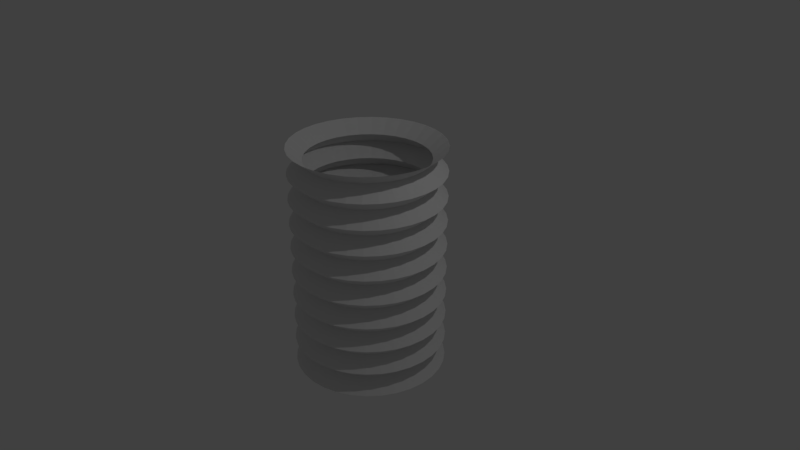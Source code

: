 # Source: section_2.3.blend  (saved by Blender 2.79.0; exported with 4.5.12 LTS)
import bpy
from mathutils import Matrix  # noqa: F401  (used for matrix-valued properties, if any)

bpy.ops.wm.read_factory_settings(use_empty=True)
scene = bpy.context.scene
scene.name = 'Scene'

# ---- collections
col_collection_1 = bpy.data.collections.new('Collection 1'); scene.collection.children.link(col_collection_1)

# ---- world
world_world = bpy.data.worlds.new('World'); scene.world = world_world
world_world.color = (0.05088, 0.05088, 0.05088)
world_world.use_sun_shadow = False
world_world.sun_shadow_jitter_overblur = 0.0
world_world.cycles.sampling_method = 'MANUAL'

# ---- cameras
cam_camera = bpy.data.cameras.new('Camera')
cam_camera.clip_end = 100.0
cam_camera.lens = 35.0
cam_camera.sensor_width = 32.0
cam_camera.sensor_height = 18.0
cam_camera.ortho_scale = 7.314
cam_camera.dof.focus_distance = 0.0
cam_camera.dof.aperture_fstop = 128.0

# ---- lights
light_lamp = bpy.data.lights.new('Lamp', 'POINT')
light_lamp.transmission_factor = 0.0
light_lamp.cutoff_distance = 30.0
light_lamp.energy = 100.0
light_lamp.shadow_buffer_clip_start = 1.001
light_lamp.shadow_soft_size = 0.1
light_lamp.shadow_maximum_resolution = 0.006
light_lamp.use_absolute_resolution = True

# ---- meshes
me_cylinder = bpy.data.meshes.new('Cylinder')
me_cylinder.from_pydata([(0.0, 1.0, -1.5), (0.0, 1.0, 1.5), (0.1951, 0.9808, -1.5), (0.1951, 0.9808, 1.5), (0.3827, 0.9239, -1.5), (0.3827, 0.9239, 1.5), (0.5556, 0.8315, -1.5), (0.5556, 0.8315, 1.5), (0.7071, 0.7071, -1.5), (0.7071, 0.7071, 1.5), (0.8315, 0.5556, -1.5), (0.8315, 0.5556, 1.5), (0.9239, 0.3827, -1.5), (0.9239, 0.3827, 1.5), (0.9808, 0.1951, -1.5), (0.9808, 0.1951, 1.5), (1.0, 7.55e-08, -1.5), (1.0, 7.55e-08, 1.5), (0.9808, -0.1951, -1.5), (0.9808, -0.1951, 1.5), (0.9239, -0.3827, -1.5), (0.9239, -0.3827, 1.5), (0.8315, -0.5556, -1.5), (0.8315, -0.5556, 1.5), (0.7071, -0.7071, -1.5), (0.7071, -0.7071, 1.5), (0.5556, -0.8315, -1.5), (0.5556, -0.8315, 1.5), (0.3827, -0.9239, -1.5), (0.3827, -0.9239, 1.5), (0.1951, -0.9808, -1.5), (0.1951, -0.9808, 1.5), (-3.258e-07, -1.0, -1.5), (-3.258e-07, -1.0, 1.5), (-0.1951, -0.9808, -1.5), (-0.1951, -0.9808, 1.5), (-0.3827, -0.9239, -1.5), (-0.3827, -0.9239, 1.5), (-0.5556, -0.8315, -1.5), (-0.5556, -0.8315, 1.5), (-0.7071, -0.7071, -1.5), (-0.7071, -0.7071, 1.5), (-0.8315, -0.5556, -1.5), (-0.8315, -0.5556, 1.5), (-0.9239, -0.3827, -1.5), (-0.9239, -0.3827, 1.5), (-0.9808, -0.1951, -1.5), (-0.9808, -0.1951, 1.5), (-1.0, 9.656e-07, -1.5), (-1.0, 9.656e-07, 1.5), (-0.9808, 0.1951, -1.5), (-0.9808, 0.1951, 1.5), (-0.9239, 0.3827, -1.5), (-0.9239, 0.3827, 1.5), (-0.8315, 0.5556, -1.5), (-0.8315, 0.5556, 1.5), (-0.7071, 0.7071, -1.5), (-0.7071, 0.7071, 1.5), (-0.5556, 0.8315, -1.5), (-0.5556, 0.8315, 1.5), (-0.3827, 0.9239, -1.5), (-0.3827, 0.9239, 1.5), (-0.1951, 0.9808, -1.5), (-0.1951, 0.9808, 1.5), (2.738e-08, 0.8, -1.333), (0.0, 1.0, -1.167), (2.738e-08, 0.8, -1.0), (0.0, 1.0, -0.8333), (2.738e-08, 0.8, -0.6667), (0.0, 1.0, -0.5), (2.738e-08, 0.8, -0.3333), (0.0, 1.0, -0.1667), (2.738e-08, 0.8, -2.98e-08), (0.0, 1.0, 0.1667), (2.738e-08, 0.8, 0.3333), (0.0, 1.0, 0.5), (2.738e-08, 0.8, 0.6667), (0.0, 1.0, 0.8333), (2.738e-08, 0.8, 1.0), (0.0, 1.0, 1.167), (2.738e-08, 0.8, 1.333), (0.1561, 0.7846, 1.333), (0.1951, 0.9808, 1.167), (0.1561, 0.7846, 1.0), (0.1951, 0.9808, 0.8333), (0.1561, 0.7846, 0.6667), (0.1951, 0.9808, 0.5), (0.1561, 0.7846, 0.3333), (0.1951, 0.9808, 0.1667), (0.1561, 0.7846, 2.98e-08), (0.1951, 0.9808, -0.1667), (0.1561, 0.7846, -0.3333), (0.1951, 0.9808, -0.5), (0.1561, 0.7846, -0.6667), (0.1951, 0.9808, -0.8333), (0.1561, 0.7846, -1.0), (0.1951, 0.9808, -1.167), (0.1561, 0.7846, -1.333), (0.3061, 0.7391, 1.333), (0.3827, 0.9239, 1.167), (0.3061, 0.7391, 1.0), (0.3827, 0.9239, 0.8333), (0.3061, 0.7391, 0.6667), (0.3827, 0.9239, 0.5), (0.3061, 0.7391, 0.3333), (0.3827, 0.9239, 0.1667), (0.3061, 0.7391, 2.98e-08), (0.3827, 0.9239, -0.1667), (0.3061, 0.7391, -0.3333), (0.3827, 0.9239, -0.5), (0.3061, 0.7391, -0.6667), (0.3827, 0.9239, -0.8333), (0.3061, 0.7391, -1.0), (0.3827, 0.9239, -1.167), (0.3061, 0.7391, -1.333), (0.4445, 0.6652, 1.333), (0.5556, 0.8315, 1.167), (0.4445, 0.6652, 1.0), (0.5556, 0.8315, 0.8333), (0.4445, 0.6652, 0.6667), (0.5556, 0.8315, 0.5), (0.4445, 0.6652, 0.3333), (0.5556, 0.8315, 0.1667), (0.4445, 0.6652, 2.98e-08), (0.5556, 0.8315, -0.1667), (0.4445, 0.6652, -0.3333), (0.5556, 0.8315, -0.5), (0.4445, 0.6652, -0.6667), (0.5556, 0.8315, -0.8333), (0.4445, 0.6652, -1.0), (0.5556, 0.8315, -1.167), (0.4445, 0.6652, -1.333), (0.5657, 0.5657, 1.333), (0.7071, 0.7071, 1.167), (0.5657, 0.5657, 1.0), (0.7071, 0.7071, 0.8333), (0.5657, 0.5657, 0.6667), (0.7071, 0.7071, 0.5), (0.5657, 0.5657, 0.3333), (0.7071, 0.7071, 0.1667), (0.5657, 0.5657, 2.98e-08), (0.7071, 0.7071, -0.1667), (0.5657, 0.5657, -0.3333), (0.7071, 0.7071, -0.5), (0.5657, 0.5657, -0.6667), (0.7071, 0.7071, -0.8333), (0.5657, 0.5657, -1.0), (0.7071, 0.7071, -1.167), (0.5657, 0.5657, -1.333), (0.6652, 0.4445, 1.333), (0.8315, 0.5556, 1.167), (0.6652, 0.4445, 1.0), (0.8315, 0.5556, 0.8333), (0.6652, 0.4445, 0.6667), (0.8315, 0.5556, 0.5), (0.6652, 0.4445, 0.3333), (0.8315, 0.5556, 0.1667), (0.6652, 0.4445, 2.98e-08), (0.8315, 0.5556, -0.1667), (0.6652, 0.4445, -0.3333), (0.8315, 0.5556, -0.5), (0.6652, 0.4445, -0.6667), (0.8315, 0.5556, -0.8333), (0.6652, 0.4445, -1.0), (0.8315, 0.5556, -1.167), (0.6652, 0.4445, -1.333), (0.7391, 0.3061, 1.333), (0.9239, 0.3827, 1.167), (0.7391, 0.3061, 1.0), (0.9239, 0.3827, 0.8333), (0.7391, 0.3061, 0.6667), (0.9239, 0.3827, 0.5), (0.7391, 0.3061, 0.3333), (0.9239, 0.3827, 0.1667), (0.7391, 0.3061, 2.98e-08), (0.9239, 0.3827, -0.1667), (0.7391, 0.3061, -0.3333), (0.9239, 0.3827, -0.5), (0.7391, 0.3061, -0.6667), (0.9239, 0.3827, -0.8333), (0.7391, 0.3061, -1.0), (0.9239, 0.3827, -1.167), (0.7391, 0.3061, -1.333), (0.7846, 0.1561, 1.333), (0.9808, 0.1951, 1.167), (0.7846, 0.1561, 1.0), (0.9808, 0.1951, 0.8333), (0.7846, 0.1561, 0.6667), (0.9808, 0.1951, 0.5), (0.7846, 0.1561, 0.3333), (0.9808, 0.1951, 0.1667), (0.7846, 0.1561, 2.98e-08), (0.9808, 0.1951, -0.1667), (0.7846, 0.1561, -0.3333), (0.9808, 0.1951, -0.5), (0.7846, 0.1561, -0.6667), (0.9808, 0.1951, -0.8333), (0.7846, 0.1561, -1.0), (0.9808, 0.1951, -1.167), (0.7846, 0.1561, -1.333), (0.8, 1.049e-07, 1.333), (1.0, 7.55e-08, 1.167), (0.8, 1.049e-07, 1.0), (1.0, 7.55e-08, 0.8333), (0.8, 1.049e-07, 0.6667), (1.0, 7.55e-08, 0.5), (0.8, 1.049e-07, 0.3333), (1.0, 7.55e-08, 0.1667), (0.8, 1.049e-07, 2.98e-08), (1.0, 7.55e-08, -0.1667), (0.8, 1.049e-07, -0.3333), (1.0, 7.55e-08, -0.5), (0.8, 1.049e-07, -0.6667), (1.0, 7.55e-08, -0.8333), (0.8, 1.049e-07, -1.0), (1.0, 7.55e-08, -1.167), (0.8, 1.049e-07, -1.333), (0.7846, -0.1561, 1.333), (0.9808, -0.1951, 1.167), (0.7846, -0.1561, 1.0), (0.9808, -0.1951, 0.8333), (0.7846, -0.1561, 0.6667), (0.9808, -0.1951, 0.5), (0.7846, -0.1561, 0.3333), (0.9808, -0.1951, 0.1667), (0.7846, -0.1561, 2.98e-08), (0.9808, -0.1951, -0.1667), (0.7846, -0.1561, -0.3333), (0.9808, -0.1951, -0.5), (0.7846, -0.1561, -0.6667), (0.9808, -0.1951, -0.8333), (0.7846, -0.1561, -1.0), (0.9808, -0.1951, -1.167), (0.7846, -0.1561, -1.333), (0.7391, -0.3061, 1.333), (0.9239, -0.3827, 1.167), (0.7391, -0.3061, 1.0), (0.9239, -0.3827, 0.8333), (0.7391, -0.3061, 0.6667), (0.9239, -0.3827, 0.5), (0.7391, -0.3061, 0.3333), (0.9239, -0.3827, 0.1667), (0.7391, -0.3061, 2.98e-08), (0.9239, -0.3827, -0.1667), (0.7391, -0.3061, -0.3333), (0.9239, -0.3827, -0.5), (0.7391, -0.3061, -0.6667), (0.9239, -0.3827, -0.8333), (0.7391, -0.3061, -1.0), (0.9239, -0.3827, -1.167), (0.7391, -0.3061, -1.333), (0.6652, -0.4445, 1.333), (0.8315, -0.5556, 1.167), (0.6652, -0.4445, 1.0), (0.8315, -0.5556, 0.8333), (0.6652, -0.4445, 0.6667), (0.8315, -0.5556, 0.5), (0.6652, -0.4445, 0.3333), (0.8315, -0.5556, 0.1667), (0.6652, -0.4445, 2.98e-08), (0.8315, -0.5556, -0.1667), (0.6652, -0.4445, -0.3333), (0.8315, -0.5556, -0.5), (0.6652, -0.4445, -0.6667), (0.8315, -0.5556, -0.8333), (0.6652, -0.4445, -1.0), (0.8315, -0.5556, -1.167), (0.6652, -0.4445, -1.333), (0.5657, -0.5657, 1.333), (0.7071, -0.7071, 1.167), (0.5657, -0.5657, 1.0), (0.7071, -0.7071, 0.8333), (0.5657, -0.5657, 0.6667), (0.7071, -0.7071, 0.5), (0.5657, -0.5657, 0.3333), (0.7071, -0.7071, 0.1667), (0.5657, -0.5657, 2.98e-08), (0.7071, -0.7071, -0.1667), (0.5657, -0.5657, -0.3333), (0.7071, -0.7071, -0.5), (0.5657, -0.5657, -0.6667), (0.7071, -0.7071, -0.8333), (0.5657, -0.5657, -1.0), (0.7071, -0.7071, -1.167), (0.5657, -0.5657, -1.333), (0.4445, -0.6652, 1.333), (0.5556, -0.8315, 1.167), (0.4445, -0.6652, 1.0), (0.5556, -0.8315, 0.8333), (0.4445, -0.6652, 0.6667), (0.5556, -0.8315, 0.5), (0.4445, -0.6652, 0.3333), (0.5556, -0.8315, 0.1667), (0.4445, -0.6652, 2.98e-08), (0.5556, -0.8315, -0.1667), (0.4445, -0.6652, -0.3333), (0.5556, -0.8315, -0.5), (0.4445, -0.6652, -0.6667), (0.5556, -0.8315, -0.8333), (0.4445, -0.6652, -1.0), (0.5556, -0.8315, -1.167), (0.4445, -0.6652, -1.333), (0.3061, -0.7391, 1.333), (0.3827, -0.9239, 1.167), (0.3061, -0.7391, 1.0), (0.3827, -0.9239, 0.8333), (0.3061, -0.7391, 0.6667), (0.3827, -0.9239, 0.5), (0.3061, -0.7391, 0.3333), (0.3827, -0.9239, 0.1667), (0.3061, -0.7391, 2.98e-08), (0.3827, -0.9239, -0.1667), (0.3061, -0.7391, -0.3333), (0.3827, -0.9239, -0.5), (0.3061, -0.7391, -0.6667), (0.3827, -0.9239, -0.8333), (0.3061, -0.7391, -1.0), (0.3827, -0.9239, -1.167), (0.3061, -0.7391, -1.333), (0.1561, -0.7846, 1.333), (0.1951, -0.9808, 1.167), (0.1561, -0.7846, 1.0), (0.1951, -0.9808, 0.8333), (0.1561, -0.7846, 0.6667), (0.1951, -0.9808, 0.5), (0.1561, -0.7846, 0.3333), (0.1951, -0.9808, 0.1667), (0.1561, -0.7846, 2.98e-08), (0.1951, -0.9808, -0.1667), (0.1561, -0.7846, -0.3333), (0.1951, -0.9808, -0.5), (0.1561, -0.7846, -0.6667), (0.1951, -0.9808, -0.8333), (0.1561, -0.7846, -1.0), (0.1951, -0.9808, -1.167), (0.1561, -0.7846, -1.333), (-2.333e-07, -0.8, 1.333), (-3.258e-07, -1.0, 1.167), (-2.333e-07, -0.8, 1.0), (-3.258e-07, -1.0, 0.8333), (-2.333e-07, -0.8, 0.6667), (-3.258e-07, -1.0, 0.5), (-2.333e-07, -0.8, 0.3333), (-3.258e-07, -1.0, 0.1667), (-2.333e-07, -0.8, 2.98e-08), (-3.258e-07, -1.0, -0.1667), (-2.333e-07, -0.8, -0.3333), (-3.258e-07, -1.0, -0.5), (-2.333e-07, -0.8, -0.6667), (-3.258e-07, -1.0, -0.8333), (-2.333e-07, -0.8, -1.0), (-3.258e-07, -1.0, -1.167), (-2.333e-07, -0.8, -1.333), (-0.1561, -0.7846, 1.333), (-0.1951, -0.9808, 1.167), (-0.1561, -0.7846, 1.0), (-0.1951, -0.9808, 0.8333), (-0.1561, -0.7846, 0.6667), (-0.1951, -0.9808, 0.5), (-0.1561, -0.7846, 0.3333), (-0.1951, -0.9808, 0.1667), (-0.1561, -0.7846, 2.98e-08), (-0.1951, -0.9808, -0.1667), (-0.1561, -0.7846, -0.3333), (-0.1951, -0.9808, -0.5), (-0.1561, -0.7846, -0.6667), (-0.1951, -0.9808, -0.8333), (-0.1561, -0.7846, -1.0), (-0.1951, -0.9808, -1.167), (-0.1561, -0.7846, -1.333), (-0.3061, -0.7391, 1.333), (-0.3827, -0.9239, 1.167), (-0.3061, -0.7391, 1.0), (-0.3827, -0.9239, 0.8333), (-0.3061, -0.7391, 0.6667), (-0.3827, -0.9239, 0.5), (-0.3061, -0.7391, 0.3333), (-0.3827, -0.9239, 0.1667), (-0.3061, -0.7391, 2.98e-08), (-0.3827, -0.9239, -0.1667), (-0.3061, -0.7391, -0.3333), (-0.3827, -0.9239, -0.5), (-0.3061, -0.7391, -0.6667), (-0.3827, -0.9239, -0.8333), (-0.3061, -0.7391, -1.0), (-0.3827, -0.9239, -1.167), (-0.3061, -0.7391, -1.333), (-0.4445, -0.6652, 1.333), (-0.5556, -0.8315, 1.167), (-0.4445, -0.6652, 1.0), (-0.5556, -0.8315, 0.8333), (-0.4445, -0.6652, 0.6667), (-0.5556, -0.8315, 0.5), (-0.4445, -0.6652, 0.3333), (-0.5556, -0.8315, 0.1667), (-0.4445, -0.6652, 2.98e-08), (-0.5556, -0.8315, -0.1667), (-0.4445, -0.6652, -0.3333), (-0.5556, -0.8315, -0.5), (-0.4445, -0.6652, -0.6667), (-0.5556, -0.8315, -0.8333), (-0.4445, -0.6652, -1.0), (-0.5556, -0.8315, -1.167), (-0.4445, -0.6652, -1.333), (-0.5657, -0.5657, 1.333), (-0.7071, -0.7071, 1.167), (-0.5657, -0.5657, 1.0), (-0.7071, -0.7071, 0.8333), (-0.5657, -0.5657, 0.6667), (-0.7071, -0.7071, 0.5), (-0.5657, -0.5657, 0.3333), (-0.7071, -0.7071, 0.1667), (-0.5657, -0.5657, 2.98e-08), (-0.7071, -0.7071, -0.1667), (-0.5657, -0.5657, -0.3333), (-0.7071, -0.7071, -0.5), (-0.5657, -0.5657, -0.6667), (-0.7071, -0.7071, -0.8333), (-0.5657, -0.5657, -1.0), (-0.7071, -0.7071, -1.167), (-0.5657, -0.5657, -1.333), (-0.6652, -0.4445, 1.333), (-0.8315, -0.5556, 1.167), (-0.6652, -0.4445, 1.0), (-0.8315, -0.5556, 0.8333), (-0.6652, -0.4445, 0.6667), (-0.8315, -0.5556, 0.5), (-0.6652, -0.4445, 0.3333), (-0.8315, -0.5556, 0.1667), (-0.6652, -0.4445, 2.98e-08), (-0.8315, -0.5556, -0.1667), (-0.6652, -0.4445, -0.3333), (-0.8315, -0.5556, -0.5), (-0.6652, -0.4445, -0.6667), (-0.8315, -0.5556, -0.8333), (-0.6652, -0.4445, -1.0), (-0.8315, -0.5556, -1.167), (-0.6652, -0.4445, -1.333), (-0.7391, -0.3061, 1.333), (-0.9239, -0.3827, 1.167), (-0.7391, -0.3061, 1.0), (-0.9239, -0.3827, 0.8333), (-0.7391, -0.3061, 0.6667), (-0.9239, -0.3827, 0.5), (-0.7391, -0.3061, 0.3333), (-0.9239, -0.3827, 0.1667), (-0.7391, -0.3061, 2.98e-08), (-0.9239, -0.3827, -0.1667), (-0.7391, -0.3061, -0.3333), (-0.9239, -0.3827, -0.5), (-0.7391, -0.3061, -0.6667), (-0.9239, -0.3827, -0.8333), (-0.7391, -0.3061, -1.0), (-0.9239, -0.3827, -1.167), (-0.7391, -0.3061, -1.333), (-0.7846, -0.1561, 1.333), (-0.9808, -0.1951, 1.167), (-0.7846, -0.1561, 1.0), (-0.9808, -0.1951, 0.8333), (-0.7846, -0.1561, 0.6667), (-0.9808, -0.1951, 0.5), (-0.7846, -0.1561, 0.3333), (-0.9808, -0.1951, 0.1667), (-0.7846, -0.1561, 2.98e-08), (-0.9808, -0.1951, -0.1667), (-0.7846, -0.1561, -0.3333), (-0.9808, -0.1951, -0.5), (-0.7846, -0.1561, -0.6667), (-0.9808, -0.1951, -0.8333), (-0.7846, -0.1561, -1.0), (-0.9808, -0.1951, -1.167), (-0.7846, -0.1561, -1.333), (-0.8, 8.169e-07, 1.333), (-1.0, 9.656e-07, 1.167), (-0.8, 8.169e-07, 1.0), (-1.0, 9.656e-07, 0.8333), (-0.8, 8.169e-07, 0.6667), (-1.0, 9.656e-07, 0.5), (-0.8, 8.169e-07, 0.3333), (-1.0, 9.656e-07, 0.1667), (-0.8, 8.169e-07, 2.98e-08), (-1.0, 9.656e-07, -0.1667), (-0.8, 8.169e-07, -0.3333), (-1.0, 9.656e-07, -0.5), (-0.8, 8.169e-07, -0.6667), (-1.0, 9.656e-07, -0.8333), (-0.8, 8.169e-07, -1.0), (-1.0, 9.656e-07, -1.167), (-0.8, 8.169e-07, -1.333), (-0.7846, 0.1561, 1.333), (-0.9808, 0.1951, 1.167), (-0.7846, 0.1561, 1.0), (-0.9808, 0.1951, 0.8333), (-0.7846, 0.1561, 0.6667), (-0.9808, 0.1951, 0.5), (-0.7846, 0.1561, 0.3333), (-0.9808, 0.1951, 0.1667), (-0.7846, 0.1561, 2.98e-08), (-0.9808, 0.1951, -0.1667), (-0.7846, 0.1561, -0.3333), (-0.9808, 0.1951, -0.5), (-0.7846, 0.1561, -0.6667), (-0.9808, 0.1951, -0.8333), (-0.7846, 0.1561, -1.0), (-0.9808, 0.1951, -1.167), (-0.7846, 0.1561, -1.333), (-0.7391, 0.3061, 1.333), (-0.9239, 0.3827, 1.167), (-0.7391, 0.3061, 1.0), (-0.9239, 0.3827, 0.8333), (-0.7391, 0.3061, 0.6667), (-0.9239, 0.3827, 0.5), (-0.7391, 0.3061, 0.3333), (-0.9239, 0.3827, 0.1667), (-0.7391, 0.3061, 2.98e-08), (-0.9239, 0.3827, -0.1667), (-0.7391, 0.3061, -0.3333), (-0.9239, 0.3827, -0.5), (-0.7391, 0.3061, -0.6667), (-0.9239, 0.3827, -0.8333), (-0.7391, 0.3061, -1.0), (-0.9239, 0.3827, -1.167), (-0.7391, 0.3061, -1.333), (-0.6652, 0.4445, 1.333), (-0.8315, 0.5556, 1.167), (-0.6652, 0.4445, 1.0), (-0.8315, 0.5556, 0.8333), (-0.6652, 0.4445, 0.6667), (-0.8315, 0.5556, 0.5), (-0.6652, 0.4445, 0.3333), (-0.8315, 0.5556, 0.1667), (-0.6652, 0.4445, 2.98e-08), (-0.8315, 0.5556, -0.1667), (-0.6652, 0.4445, -0.3333), (-0.8315, 0.5556, -0.5), (-0.6652, 0.4445, -0.6667), (-0.8315, 0.5556, -0.8333), (-0.6652, 0.4445, -1.0), (-0.8315, 0.5556, -1.167), (-0.6652, 0.4445, -1.333), (-0.5657, 0.5657, 1.333), (-0.7071, 0.7071, 1.167), (-0.5657, 0.5657, 1.0), (-0.7071, 0.7071, 0.8333), (-0.5657, 0.5657, 0.6667), (-0.7071, 0.7071, 0.5), (-0.5657, 0.5657, 0.3333), (-0.7071, 0.7071, 0.1667), (-0.5657, 0.5657, 2.98e-08), (-0.7071, 0.7071, -0.1667), (-0.5657, 0.5657, -0.3333), (-0.7071, 0.7071, -0.5), (-0.5657, 0.5657, -0.6667), (-0.7071, 0.7071, -0.8333), (-0.5657, 0.5657, -1.0), (-0.7071, 0.7071, -1.167), (-0.5657, 0.5657, -1.333), (-0.4445, 0.6652, 1.333), (-0.5556, 0.8315, 1.167), (-0.4445, 0.6652, 1.0), (-0.5556, 0.8315, 0.8333), (-0.4445, 0.6652, 0.6667), (-0.5556, 0.8315, 0.5), (-0.4445, 0.6652, 0.3333), (-0.5556, 0.8315, 0.1667), (-0.4445, 0.6652, 2.98e-08), (-0.5556, 0.8315, -0.1667), (-0.4445, 0.6652, -0.3333), (-0.5556, 0.8315, -0.5), (-0.4445, 0.6652, -0.6667), (-0.5556, 0.8315, -0.8333), (-0.4445, 0.6652, -1.0), (-0.5556, 0.8315, -1.167), (-0.4445, 0.6652, -1.333), (-0.3061, 0.7391, 1.333), (-0.3827, 0.9239, 1.167), (-0.3061, 0.7391, 1.0), (-0.3827, 0.9239, 0.8333), (-0.3061, 0.7391, 0.6667), (-0.3827, 0.9239, 0.5), (-0.3061, 0.7391, 0.3333), (-0.3827, 0.9239, 0.1667), (-0.3061, 0.7391, 2.98e-08), (-0.3827, 0.9239, -0.1667), (-0.3061, 0.7391, -0.3333), (-0.3827, 0.9239, -0.5), (-0.3061, 0.7391, -0.6667), (-0.3827, 0.9239, -0.8333), (-0.3061, 0.7391, -1.0), (-0.3827, 0.9239, -1.167), (-0.3061, 0.7391, -1.333), (-0.1561, 0.7846, 1.333), (-0.1951, 0.9808, 1.167), (-0.1561, 0.7846, 1.0), (-0.1951, 0.9808, 0.8333), (-0.1561, 0.7846, 0.6667), (-0.1951, 0.9808, 0.5), (-0.1561, 0.7846, 0.3333), (-0.1951, 0.9808, 0.1667), (-0.1561, 0.7846, 2.98e-08), (-0.1951, 0.9808, -0.1667), (-0.1561, 0.7846, -0.3333), (-0.1951, 0.9808, -0.5), (-0.1561, 0.7846, -0.6667), (-0.1951, 0.9808, -0.8333), (-0.1561, 0.7846, -1.0), (-0.1951, 0.9808, -1.167), (-0.1561, 0.7846, -1.333)], [], [(80, 1, 3, 81), (81, 3, 5, 98), (98, 5, 7, 115), (115, 7, 9, 132), (132, 9, 11, 149), (149, 11, 13, 166), (166, 13, 15, 183), (183, 15, 17, 200), (200, 17, 19, 217), (217, 19, 21, 234), (234, 21, 23, 251), (251, 23, 25, 268), (268, 25, 27, 285), (285, 27, 29, 302), (302, 29, 31, 319), (319, 31, 33, 336), (336, 33, 35, 353), (353, 35, 37, 370), (370, 37, 39, 387), (387, 39, 41, 404), (404, 41, 43, 421), (421, 43, 45, 438), (438, 45, 47, 455), (455, 47, 49, 472), (472, 49, 51, 489), (489, 51, 53, 506), (506, 53, 55, 523), (523, 55, 57, 540), (540, 57, 59, 557), (557, 59, 61, 574), (574, 61, 63, 591), (591, 63, 1, 80), (62, 607, 64, 0), (607, 606, 65, 64), (606, 605, 66, 65), (605, 604, 67, 66), (604, 603, 68, 67), (603, 602, 69, 68), (602, 601, 70, 69), (601, 600, 71, 70), (600, 599, 72, 71), (599, 598, 73, 72), (598, 597, 74, 73), (597, 596, 75, 74), (596, 595, 76, 75), (595, 594, 77, 76), (594, 593, 78, 77), (593, 592, 79, 78), (592, 591, 80, 79), (60, 590, 607, 62), (590, 589, 606, 607), (589, 588, 605, 606), (588, 587, 604, 605), (587, 586, 603, 604), (586, 585, 602, 603), (585, 584, 601, 602), (584, 583, 600, 601), (583, 582, 599, 600), (582, 581, 598, 599), (581, 580, 597, 598), (580, 579, 596, 597), (579, 578, 595, 596), (578, 577, 594, 595), (577, 576, 593, 594), (576, 575, 592, 593), (575, 574, 591, 592), (58, 573, 590, 60), (573, 572, 589, 590), (572, 571, 588, 589), (571, 570, 587, 588), (570, 569, 586, 587), (569, 568, 585, 586), (568, 567, 584, 585), (567, 566, 583, 584), (566, 565, 582, 583), (565, 564, 581, 582), (564, 563, 580, 581), (563, 562, 579, 580), (562, 561, 578, 579), (561, 560, 577, 578), (560, 559, 576, 577), (559, 558, 575, 576), (558, 557, 574, 575), (56, 556, 573, 58), (556, 555, 572, 573), (555, 554, 571, 572), (554, 553, 570, 571), (553, 552, 569, 570), (552, 551, 568, 569), (551, 550, 567, 568), (550, 549, 566, 567), (549, 548, 565, 566), (548, 547, 564, 565), (547, 546, 563, 564), (546, 545, 562, 563), (545, 544, 561, 562), (544, 543, 560, 561), (543, 542, 559, 560), (542, 541, 558, 559), (541, 540, 557, 558), (54, 539, 556, 56), (539, 538, 555, 556), (538, 537, 554, 555), (537, 536, 553, 554), (536, 535, 552, 553), (535, 534, 551, 552), (534, 533, 550, 551), (533, 532, 549, 550), (532, 531, 548, 549), (531, 530, 547, 548), (530, 529, 546, 547), (529, 528, 545, 546), (528, 527, 544, 545), (527, 526, 543, 544), (526, 525, 542, 543), (525, 524, 541, 542), (524, 523, 540, 541), (52, 522, 539, 54), (522, 521, 538, 539), (521, 520, 537, 538), (520, 519, 536, 537), (519, 518, 535, 536), (518, 517, 534, 535), (517, 516, 533, 534), (516, 515, 532, 533), (515, 514, 531, 532), (514, 513, 530, 531), (513, 512, 529, 530), (512, 511, 528, 529), (511, 510, 527, 528), (510, 509, 526, 527), (509, 508, 525, 526), (508, 507, 524, 525), (507, 506, 523, 524), (50, 505, 522, 52), (505, 504, 521, 522), (504, 503, 520, 521), (503, 502, 519, 520), (502, 501, 518, 519), (501, 500, 517, 518), (500, 499, 516, 517), (499, 498, 515, 516), (498, 497, 514, 515), (497, 496, 513, 514), (496, 495, 512, 513), (495, 494, 511, 512), (494, 493, 510, 511), (493, 492, 509, 510), (492, 491, 508, 509), (491, 490, 507, 508), (490, 489, 506, 507), (48, 488, 505, 50), (488, 487, 504, 505), (487, 486, 503, 504), (486, 485, 502, 503), (485, 484, 501, 502), (484, 483, 500, 501), (483, 482, 499, 500), (482, 481, 498, 499), (481, 480, 497, 498), (480, 479, 496, 497), (479, 478, 495, 496), (478, 477, 494, 495), (477, 476, 493, 494), (476, 475, 492, 493), (475, 474, 491, 492), (474, 473, 490, 491), (473, 472, 489, 490), (46, 471, 488, 48), (471, 470, 487, 488), (470, 469, 486, 487), (469, 468, 485, 486), (468, 467, 484, 485), (467, 466, 483, 484), (466, 465, 482, 483), (465, 464, 481, 482), (464, 463, 480, 481), (463, 462, 479, 480), (462, 461, 478, 479), (461, 460, 477, 478), (460, 459, 476, 477), (459, 458, 475, 476), (458, 457, 474, 475), (457, 456, 473, 474), (456, 455, 472, 473), (44, 454, 471, 46), (454, 453, 470, 471), (453, 452, 469, 470), (452, 451, 468, 469), (451, 450, 467, 468), (450, 449, 466, 467), (449, 448, 465, 466), (448, 447, 464, 465), (447, 446, 463, 464), (446, 445, 462, 463), (445, 444, 461, 462), (444, 443, 460, 461), (443, 442, 459, 460), (442, 441, 458, 459), (441, 440, 457, 458), (440, 439, 456, 457), (439, 438, 455, 456), (42, 437, 454, 44), (437, 436, 453, 454), (436, 435, 452, 453), (435, 434, 451, 452), (434, 433, 450, 451), (433, 432, 449, 450), (432, 431, 448, 449), (431, 430, 447, 448), (430, 429, 446, 447), (429, 428, 445, 446), (428, 427, 444, 445), (427, 426, 443, 444), (426, 425, 442, 443), (425, 424, 441, 442), (424, 423, 440, 441), (423, 422, 439, 440), (422, 421, 438, 439), (40, 420, 437, 42), (420, 419, 436, 437), (419, 418, 435, 436), (418, 417, 434, 435), (417, 416, 433, 434), (416, 415, 432, 433), (415, 414, 431, 432), (414, 413, 430, 431), (413, 412, 429, 430), (412, 411, 428, 429), (411, 410, 427, 428), (410, 409, 426, 427), (409, 408, 425, 426), (408, 407, 424, 425), (407, 406, 423, 424), (406, 405, 422, 423), (405, 404, 421, 422), (38, 403, 420, 40), (403, 402, 419, 420), (402, 401, 418, 419), (401, 400, 417, 418), (400, 399, 416, 417), (399, 398, 415, 416), (398, 397, 414, 415), (397, 396, 413, 414), (396, 395, 412, 413), (395, 394, 411, 412), (394, 393, 410, 411), (393, 392, 409, 410), (392, 391, 408, 409), (391, 390, 407, 408), (390, 389, 406, 407), (389, 388, 405, 406), (388, 387, 404, 405), (36, 386, 403, 38), (386, 385, 402, 403), (385, 384, 401, 402), (384, 383, 400, 401), (383, 382, 399, 400), (382, 381, 398, 399), (381, 380, 397, 398), (380, 379, 396, 397), (379, 378, 395, 396), (378, 377, 394, 395), (377, 376, 393, 394), (376, 375, 392, 393), (375, 374, 391, 392), (374, 373, 390, 391), (373, 372, 389, 390), (372, 371, 388, 389), (371, 370, 387, 388), (34, 369, 386, 36), (369, 368, 385, 386), (368, 367, 384, 385), (367, 366, 383, 384), (366, 365, 382, 383), (365, 364, 381, 382), (364, 363, 380, 381), (363, 362, 379, 380), (362, 361, 378, 379), (361, 360, 377, 378), (360, 359, 376, 377), (359, 358, 375, 376), (358, 357, 374, 375), (357, 356, 373, 374), (356, 355, 372, 373), (355, 354, 371, 372), (354, 353, 370, 371), (32, 352, 369, 34), (352, 351, 368, 369), (351, 350, 367, 368), (350, 349, 366, 367), (349, 348, 365, 366), (348, 347, 364, 365), (347, 346, 363, 364), (346, 345, 362, 363), (345, 344, 361, 362), (344, 343, 360, 361), (343, 342, 359, 360), (342, 341, 358, 359), (341, 340, 357, 358), (340, 339, 356, 357), (339, 338, 355, 356), (338, 337, 354, 355), (337, 336, 353, 354), (30, 335, 352, 32), (335, 334, 351, 352), (334, 333, 350, 351), (333, 332, 349, 350), (332, 331, 348, 349), (331, 330, 347, 348), (330, 329, 346, 347), (329, 328, 345, 346), (328, 327, 344, 345), (327, 326, 343, 344), (326, 325, 342, 343), (325, 324, 341, 342), (324, 323, 340, 341), (323, 322, 339, 340), (322, 321, 338, 339), (321, 320, 337, 338), (320, 319, 336, 337), (28, 318, 335, 30), (318, 317, 334, 335), (317, 316, 333, 334), (316, 315, 332, 333), (315, 314, 331, 332), (314, 313, 330, 331), (313, 312, 329, 330), (312, 311, 328, 329), (311, 310, 327, 328), (310, 309, 326, 327), (309, 308, 325, 326), (308, 307, 324, 325), (307, 306, 323, 324), (306, 305, 322, 323), (305, 304, 321, 322), (304, 303, 320, 321), (303, 302, 319, 320), (26, 301, 318, 28), (301, 300, 317, 318), (300, 299, 316, 317), (299, 298, 315, 316), (298, 297, 314, 315), (297, 296, 313, 314), (296, 295, 312, 313), (295, 294, 311, 312), (294, 293, 310, 311), (293, 292, 309, 310), (292, 291, 308, 309), (291, 290, 307, 308), (290, 289, 306, 307), (289, 288, 305, 306), (288, 287, 304, 305), (287, 286, 303, 304), (286, 285, 302, 303), (24, 284, 301, 26), (284, 283, 300, 301), (283, 282, 299, 300), (282, 281, 298, 299), (281, 280, 297, 298), (280, 279, 296, 297), (279, 278, 295, 296), (278, 277, 294, 295), (277, 276, 293, 294), (276, 275, 292, 293), (275, 274, 291, 292), (274, 273, 290, 291), (273, 272, 289, 290), (272, 271, 288, 289), (271, 270, 287, 288), (270, 269, 286, 287), (269, 268, 285, 286), (22, 267, 284, 24), (267, 266, 283, 284), (266, 265, 282, 283), (265, 264, 281, 282), (264, 263, 280, 281), (263, 262, 279, 280), (262, 261, 278, 279), (261, 260, 277, 278), (260, 259, 276, 277), (259, 258, 275, 276), (258, 257, 274, 275), (257, 256, 273, 274), (256, 255, 272, 273), (255, 254, 271, 272), (254, 253, 270, 271), (253, 252, 269, 270), (252, 251, 268, 269), (20, 250, 267, 22), (250, 249, 266, 267), (249, 248, 265, 266), (248, 247, 264, 265), (247, 246, 263, 264), (246, 245, 262, 263), (245, 244, 261, 262), (244, 243, 260, 261), (243, 242, 259, 260), (242, 241, 258, 259), (241, 240, 257, 258), (240, 239, 256, 257), (239, 238, 255, 256), (238, 237, 254, 255), (237, 236, 253, 254), (236, 235, 252, 253), (235, 234, 251, 252), (18, 233, 250, 20), (233, 232, 249, 250), (232, 231, 248, 249), (231, 230, 247, 248), (230, 229, 246, 247), (229, 228, 245, 246), (228, 227, 244, 245), (227, 226, 243, 244), (226, 225, 242, 243), (225, 224, 241, 242), (224, 223, 240, 241), (223, 222, 239, 240), (222, 221, 238, 239), (221, 220, 237, 238), (220, 219, 236, 237), (219, 218, 235, 236), (218, 217, 234, 235), (16, 216, 233, 18), (216, 215, 232, 233), (215, 214, 231, 232), (214, 213, 230, 231), (213, 212, 229, 230), (212, 211, 228, 229), (211, 210, 227, 228), (210, 209, 226, 227), (209, 208, 225, 226), (208, 207, 224, 225), (207, 206, 223, 224), (206, 205, 222, 223), (205, 204, 221, 222), (204, 203, 220, 221), (203, 202, 219, 220), (202, 201, 218, 219), (201, 200, 217, 218), (14, 199, 216, 16), (199, 198, 215, 216), (198, 197, 214, 215), (197, 196, 213, 214), (196, 195, 212, 213), (195, 194, 211, 212), (194, 193, 210, 211), (193, 192, 209, 210), (192, 191, 208, 209), (191, 190, 207, 208), (190, 189, 206, 207), (189, 188, 205, 206), (188, 187, 204, 205), (187, 186, 203, 204), (186, 185, 202, 203), (185, 184, 201, 202), (184, 183, 200, 201), (12, 182, 199, 14), (182, 181, 198, 199), (181, 180, 197, 198), (180, 179, 196, 197), (179, 178, 195, 196), (178, 177, 194, 195), (177, 176, 193, 194), (176, 175, 192, 193), (175, 174, 191, 192), (174, 173, 190, 191), (173, 172, 189, 190), (172, 171, 188, 189), (171, 170, 187, 188), (170, 169, 186, 187), (169, 168, 185, 186), (168, 167, 184, 185), (167, 166, 183, 184), (10, 165, 182, 12), (165, 164, 181, 182), (164, 163, 180, 181), (163, 162, 179, 180), (162, 161, 178, 179), (161, 160, 177, 178), (160, 159, 176, 177), (159, 158, 175, 176), (158, 157, 174, 175), (157, 156, 173, 174), (156, 155, 172, 173), (155, 154, 171, 172), (154, 153, 170, 171), (153, 152, 169, 170), (152, 151, 168, 169), (151, 150, 167, 168), (150, 149, 166, 167), (8, 148, 165, 10), (148, 147, 164, 165), (147, 146, 163, 164), (146, 145, 162, 163), (145, 144, 161, 162), (144, 143, 160, 161), (143, 142, 159, 160), (142, 141, 158, 159), (141, 140, 157, 158), (140, 139, 156, 157), (139, 138, 155, 156), (138, 137, 154, 155), (137, 136, 153, 154), (136, 135, 152, 153), (135, 134, 151, 152), (134, 133, 150, 151), (133, 132, 149, 150), (6, 131, 148, 8), (131, 130, 147, 148), (130, 129, 146, 147), (129, 128, 145, 146), (128, 127, 144, 145), (127, 126, 143, 144), (126, 125, 142, 143), (125, 124, 141, 142), (124, 123, 140, 141), (123, 122, 139, 140), (122, 121, 138, 139), (121, 120, 137, 138), (120, 119, 136, 137), (119, 118, 135, 136), (118, 117, 134, 135), (117, 116, 133, 134), (116, 115, 132, 133), (4, 114, 131, 6), (114, 113, 130, 131), (113, 112, 129, 130), (112, 111, 128, 129), (111, 110, 127, 128), (110, 109, 126, 127), (109, 108, 125, 126), (108, 107, 124, 125), (107, 106, 123, 124), (106, 105, 122, 123), (105, 104, 121, 122), (104, 103, 120, 121), (103, 102, 119, 120), (102, 101, 118, 119), (101, 100, 117, 118), (100, 99, 116, 117), (99, 98, 115, 116), (2, 97, 114, 4), (97, 96, 113, 114), (96, 95, 112, 113), (95, 94, 111, 112), (94, 93, 110, 111), (93, 92, 109, 110), (92, 91, 108, 109), (91, 90, 107, 108), (90, 89, 106, 107), (89, 88, 105, 106), (88, 87, 104, 105), (87, 86, 103, 104), (86, 85, 102, 103), (85, 84, 101, 102), (84, 83, 100, 101), (83, 82, 99, 100), (82, 81, 98, 99), (0, 64, 97, 2), (64, 65, 96, 97), (65, 66, 95, 96), (66, 67, 94, 95), (67, 68, 93, 94), (68, 69, 92, 93), (69, 70, 91, 92), (70, 71, 90, 91), (71, 72, 89, 90), (72, 73, 88, 89), (73, 74, 87, 88), (74, 75, 86, 87), (75, 76, 85, 86), (76, 77, 84, 85), (77, 78, 83, 84), (78, 79, 82, 83), (79, 80, 81, 82)])
me_cylinder.use_remesh_preserve_volume = False
me_cylinder.use_remesh_preserve_attributes = False
me_cylinder.use_mirror_vertex_groups = False
me_cylinder.update()

# ---- objects
ob_cylinder = bpy.data.objects.new('Cylinder', me_cylinder)
ob_lamp = bpy.data.objects.new('Lamp', light_lamp)
ob_camera = bpy.data.objects.new('Camera', cam_camera)

# ---- transforms, parenting, visibility, modifiers, constraints
ob_cylinder.location = (0.0, 0.0, 0.0)
ob_cylinder.lineart.crease_threshold = 0.0
ob_lamp.location = (4.076, 1.005, 5.904)
ob_lamp.rotation_euler = (0.6503, 0.05522, 1.866)
ob_lamp.lock_rotations_4d = False
ob_lamp.empty_display_type = 'ARROWS'
ob_lamp.color = (0.0, 0.0, 0.0, 0.0)
ob_lamp.lineart.crease_threshold = 0.0
ob_camera.location = (7.481, -6.508, 5.344)
ob_camera.rotation_euler = (1.109, 0.0, 0.8149)
ob_camera.lock_rotations_4d = False
ob_camera.empty_display_type = 'ARROWS'
ob_camera.color = (0.0, 0.0, 0.0, 0.0)
ob_camera.display_type = 'WIRE'
ob_camera.lineart.crease_threshold = 0.0

# ---- collection membership
col_collection_1.objects.link(ob_cylinder)
col_collection_1.objects.link(ob_lamp)
col_collection_1.objects.link(ob_camera)

# ---- scene / render settings (as saved in the file)
scene.camera = ob_camera
scene.frame_start = 1; scene.frame_end = 250; scene.frame_set(1)
scene.render.engine = 'BLENDER_EEVEE_NEXT'
scene.render.resolution_percentage = 50
scene.render.dither_intensity = 0.0
scene.cycles.use_denoising = False
scene.cycles.samples = 128
scene.cycles.sampling_pattern = 'TABULATED_SOBOL'
scene.cycles.use_adaptive_sampling = False
scene.cycles.use_light_tree = False
scene.cycles.blur_glossy = 0.0
scene.cycles.sample_clamp_indirect = 0.0
scene.view_settings.view_transform = 'Standard'
bpy.context.view_layer.update()
